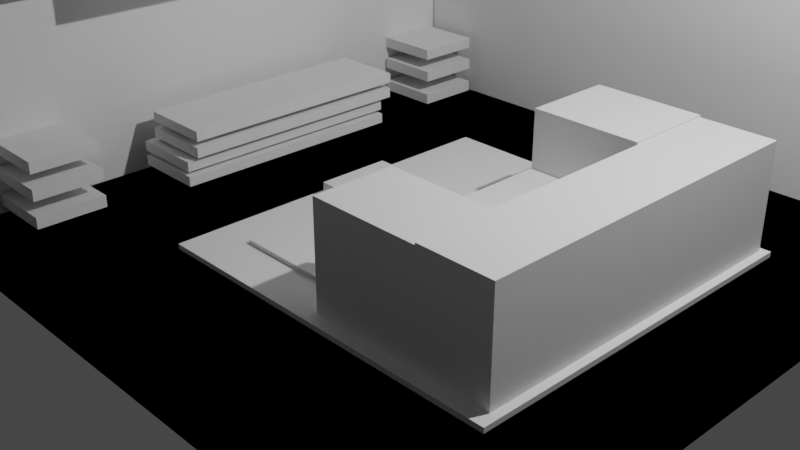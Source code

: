 # Source: diorama.blend  (saved by Blender 3.6.11; exported with 4.5.12 LTS)
import bpy
from mathutils import Matrix  # noqa: F401  (used for matrix-valued properties, if any)

bpy.ops.wm.read_factory_settings(use_empty=True)
scene = bpy.context.scene
scene.name = 'Scene'

# ---- collections
col_collection = bpy.data.collections.new('Collection'); scene.collection.children.link(col_collection)

# ---- world
world_world = bpy.data.worlds.new('World'); scene.world = world_world
world_world.use_nodes = True; world_world.node_tree.nodes.clear()
_N = world_world.node_tree.nodes; _L = world_world.node_tree.links
n0 = _N.new('ShaderNodeOutputWorld'); n0.name = 'World Output'; n0.location = (300, 300)
n1 = _N.new('ShaderNodeBackground'); n1.name = 'Background'; n1.location = (10, 300)
n1.inputs[0].default_value = (0.05088, 0.05088, 0.05088, 1.0)
_L.new(n1.outputs[0], n0.inputs[0])
n0.is_active_output = True
world_world.color = (0.05088, 0.05088, 0.05088)
world_world.use_sun_shadow = False
world_world.sun_shadow_jitter_overblur = 0.0

# ---- cameras
cam_camera = bpy.data.cameras.new('Camera')
cam_camera.clip_end = 100.0
cam_camera.ortho_scale = 7.314

# ---- lights
light_light = bpy.data.lights.new('Light', 'POINT')
light_light.transmission_factor = 0.0
light_light.energy = 1000.0
light_light.shadow_soft_size = 0.1
light_light.shadow_maximum_resolution = 0.006
light_light.use_absolute_resolution = True

# ---- meshes
me_plane = bpy.data.meshes.new('Plane')
me_plane.from_pydata([(-1.0, -1.0, 0.0), (1.0, -1.0, 0.0), (-1.0, 1.0, 0.0), (1.0, 1.0, 0.0), (-1.0, -1.0, -0.1074), (1.0, -1.0, -0.1074), (-1.0, 1.0, -0.1074), (1.0, 1.0, -0.1074)], [], [(0, 2, 3, 1), (4, 5, 7, 6), (1, 3, 7, 5), (2, 0, 4, 6), (3, 2, 6, 7), (0, 1, 5, 4)])
_uv = me_plane.uv_layers.new(name='UVMap')
_uv.uv.foreach_set('vector', [0.0, 0.0, 0.0, 1.0, 1.0, 1.0, 1.0, 0.0, 0.0, 0.0, 1.0, 0.0, 1.0, 1.0, 0.0, 1.0, 1.0, 0.0, 1.0, 1.0, 1.0, 1.0, 1.0, 0.0, 0.0, 1.0, 0.0, 0.0, 0.0, 0.0, 0.0, 1.0, 1.0, 1.0, 0.0, 1.0, 0.0, 1.0, 1.0, 1.0, 0.0, 0.0, 1.0, 0.0, 1.0, 0.0, 0.0, 0.0])
me_plane.update()
me_plane_001 = bpy.data.meshes.new('Plane.001')
me_plane_001.from_pydata([(-1.0, -1.0, 0.0), (1.0, -1.0, 0.0), (-1.0, 1.0, 0.0), (1.0, 1.0, 0.0), (-1.0, -1.0, -0.1074), (1.0, -1.0, -0.1074), (-1.0, 1.0, -0.1074), (1.0, 1.0, -0.1074)], [], [(0, 2, 3, 1), (4, 5, 7, 6), (1, 3, 7, 5), (2, 0, 4, 6), (3, 2, 6, 7), (0, 1, 5, 4)])
_uv = me_plane_001.uv_layers.new(name='UVMap')
_uv.uv.foreach_set('vector', [0.0, 0.0, 0.0, 1.0, 1.0, 1.0, 1.0, 0.0, 0.0, 0.0, 1.0, 0.0, 1.0, 1.0, 0.0, 1.0, 1.0, 0.0, 1.0, 1.0, 1.0, 1.0, 1.0, 0.0, 0.0, 1.0, 0.0, 0.0, 0.0, 0.0, 0.0, 1.0, 1.0, 1.0, 0.0, 1.0, 0.0, 1.0, 1.0, 1.0, 0.0, 0.0, 1.0, 0.0, 1.0, 0.0, 0.0, 0.0])
me_plane_001.update()
me_plane_002 = bpy.data.meshes.new('Plane.002')
me_plane_002.from_pydata([(-1.0, -1.0, 0.0), (1.0, -1.0, 0.0), (-1.0, 1.0, 0.0), (1.0, 1.0, 0.0), (-1.0, -1.0, -0.1074), (1.0, -1.0, -0.1074), (-1.0, 1.0, -0.1074), (1.0, 1.0, -0.1074)], [], [(0, 2, 3, 1), (4, 5, 7, 6), (1, 3, 7, 5), (2, 0, 4, 6), (3, 2, 6, 7), (0, 1, 5, 4)])
_uv = me_plane_002.uv_layers.new(name='UVMap')
_uv.uv.foreach_set('vector', [0.0, 0.0, 0.0, 1.0, 1.0, 1.0, 1.0, 0.0, 0.0, 0.0, 1.0, 0.0, 1.0, 1.0, 0.0, 1.0, 1.0, 0.0, 1.0, 1.0, 1.0, 1.0, 1.0, 0.0, 0.0, 1.0, 0.0, 0.0, 0.0, 0.0, 0.0, 1.0, 1.0, 1.0, 0.0, 1.0, 0.0, 1.0, 1.0, 1.0, 0.0, 0.0, 1.0, 0.0, 1.0, 0.0, 0.0, 0.0])
me_plane_002.update()
me_plane_003 = bpy.data.meshes.new('Plane.003')
me_plane_003.from_pydata([(-1.0, -1.0, 0.0), (1.0, -1.0, 0.0), (-1.0, 1.0, 0.0), (1.0, 1.0, 0.0), (-1.0, -1.0, -0.1074), (1.0, -1.0, -0.1074), (-1.0, 1.0, -0.1074), (1.0, 1.0, -0.1074)], [], [(0, 2, 3, 1), (4, 5, 7, 6), (1, 3, 7, 5), (2, 0, 4, 6), (3, 2, 6, 7), (0, 1, 5, 4)])
_uv = me_plane_003.uv_layers.new(name='UVMap')
_uv.uv.foreach_set('vector', [0.0, 0.0, 0.0, 1.0, 1.0, 1.0, 1.0, 0.0, 0.0, 0.0, 1.0, 0.0, 1.0, 1.0, 0.0, 1.0, 1.0, 0.0, 1.0, 1.0, 1.0, 1.0, 1.0, 0.0, 0.0, 1.0, 0.0, 0.0, 0.0, 0.0, 0.0, 1.0, 1.0, 1.0, 0.0, 1.0, 0.0, 1.0, 1.0, 1.0, 0.0, 0.0, 1.0, 0.0, 1.0, 0.0, 0.0, 0.0])
me_plane_003.update()
me_plane_004 = bpy.data.meshes.new('Plane.004')
me_plane_004.from_pydata([(-1.0, -1.0, 0.0), (1.0, -1.0, 0.0), (-1.0, 1.0, 0.0), (1.0, 1.0, 0.0), (-1.0, -1.0, 0.05591), (1.0, -1.0, 0.05591), (-1.0, 1.0, 0.05591), (1.0, 1.0, 0.05591)], [], [(0, 2, 3, 1), (4, 5, 7, 6), (3, 2, 6, 7), (0, 1, 5, 4), (1, 3, 7, 5), (2, 0, 4, 6)])
_uv = me_plane_004.uv_layers.new(name='UVMap')
_uv.uv.foreach_set('vector', [0.0, 0.0, 0.0, 1.0, 1.0, 1.0, 1.0, 0.0, 0.0, 0.0, 1.0, 0.0, 1.0, 1.0, 0.0, 1.0, 1.0, 1.0, 0.0, 1.0, 0.0, 1.0, 1.0, 1.0, 0.0, 0.0, 1.0, 0.0, 1.0, 0.0, 0.0, 0.0, 1.0, 0.0, 1.0, 1.0, 1.0, 1.0, 1.0, 0.0, 0.0, 1.0, 0.0, 0.0, 0.0, 0.0, 0.0, 1.0])
me_plane_004.update()
me_plane_005 = bpy.data.meshes.new('Plane.005')
me_plane_005.from_pydata([(-1.0, -1.0, 0.0), (1.0, -1.0, 0.0), (-1.0, 1.0, 0.0), (1.0, 1.0, 0.0), (-1.0, -1.0, 0.05591), (1.0, -1.0, 0.05591), (-1.0, 1.0, 0.05591), (1.0, 1.0, 0.05591)], [], [(0, 2, 3, 1), (4, 5, 7, 6), (3, 2, 6, 7), (0, 1, 5, 4), (1, 3, 7, 5), (2, 0, 4, 6)])
_uv = me_plane_005.uv_layers.new(name='UVMap')
_uv.uv.foreach_set('vector', [0.0, 0.0, 0.0, 1.0, 1.0, 1.0, 1.0, 0.0, 0.0, 0.0, 1.0, 0.0, 1.0, 1.0, 0.0, 1.0, 1.0, 1.0, 0.0, 1.0, 0.0, 1.0, 1.0, 1.0, 0.0, 0.0, 1.0, 0.0, 1.0, 0.0, 0.0, 0.0, 1.0, 0.0, 1.0, 1.0, 1.0, 1.0, 1.0, 0.0, 0.0, 1.0, 0.0, 0.0, 0.0, 0.0, 0.0, 1.0])
me_plane_005.update()
me_plane_007 = bpy.data.meshes.new('Plane.007')
me_plane_007.from_pydata([(-0.4087, -0.4087, 0.0), (0.4087, -0.4087, 0.0), (-0.4087, 0.4087, 0.0), (0.4087, 0.4087, 0.0), (-0.4087, 0.4087, 0.1109), (-0.4087, -0.4087, 0.1109), (0.4087, -0.4087, 0.1109), (0.4087, 0.4087, 0.1109), (-0.4087, -2.304, 0.0), (0.4087, -2.304, 0.0), (-0.4087, -2.304, 0.1109), (0.4087, -2.304, 0.1109)], [], [(0, 2, 3, 1), (5, 6, 7, 4), (2, 0, 5, 4), (3, 2, 4, 7), (1, 6, 11, 9), (1, 3, 7, 6), (8, 9, 11, 10), (6, 5, 10, 11), (0, 1, 9, 8), (5, 0, 8, 10)])
_uv = me_plane_007.uv_layers.new(name='UVMap')
_uv.uv.foreach_set('vector', [0.0, 0.0, 0.0, 1.0, 1.0, 1.0, 1.0, 0.0, 0.0, 0.0, 1.0, 0.0, 1.0, 1.0, 0.0, 1.0, 0.0, 1.0, 0.0, 0.0, 0.0, 0.0, 0.0, 1.0, 1.0, 1.0, 0.0, 1.0, 0.0, 1.0, 1.0, 1.0, 1.0, 0.0, 1.0, 0.0, 1.0, 0.0, 1.0, 0.0, 1.0, 0.0, 1.0, 1.0, 1.0, 1.0, 1.0, 0.0, 0.0, 0.0, 1.0, 0.0, 1.0, 0.0, 0.0, 0.0, 1.0, 0.0, 0.0, 0.0, 0.0, 0.0, 1.0, 0.0, 0.0, 0.0, 1.0, 0.0, 1.0, 0.0, 0.0, 0.0, 0.0, 0.0, 0.0, 0.0, 0.0, 0.0, 0.0, 0.0])
me_plane_007.update()
me_plane_008 = bpy.data.meshes.new('Plane.008')
me_plane_008.from_pydata([(-0.4087, -0.4087, 0.0), (0.4087, -0.4087, 0.0), (-0.4087, 0.4087, 0.0), (0.4087, 0.4087, 0.0), (-0.4087, 0.4087, 0.1109), (-0.4087, -0.4087, 0.1109), (0.4087, -0.4087, 0.1109), (0.4087, 0.4087, 0.1109), (-0.4087, -2.304, 0.0), (0.4087, -2.304, 0.0), (-0.4087, -2.304, 0.1109), (0.4087, -2.304, 0.1109)], [], [(0, 2, 3, 1), (5, 6, 7, 4), (2, 0, 5, 4), (3, 2, 4, 7), (1, 6, 11, 9), (1, 3, 7, 6), (8, 9, 11, 10), (6, 5, 10, 11), (0, 1, 9, 8), (5, 0, 8, 10)])
_uv = me_plane_008.uv_layers.new(name='UVMap')
_uv.uv.foreach_set('vector', [0.0, 0.0, 0.0, 1.0, 1.0, 1.0, 1.0, 0.0, 0.0, 0.0, 1.0, 0.0, 1.0, 1.0, 0.0, 1.0, 0.0, 1.0, 0.0, 0.0, 0.0, 0.0, 0.0, 1.0, 1.0, 1.0, 0.0, 1.0, 0.0, 1.0, 1.0, 1.0, 1.0, 0.0, 1.0, 0.0, 1.0, 0.0, 1.0, 0.0, 1.0, 0.0, 1.0, 1.0, 1.0, 1.0, 1.0, 0.0, 0.0, 0.0, 1.0, 0.0, 1.0, 0.0, 0.0, 0.0, 1.0, 0.0, 0.0, 0.0, 0.0, 0.0, 1.0, 0.0, 0.0, 0.0, 1.0, 0.0, 1.0, 0.0, 0.0, 0.0, 0.0, 0.0, 0.0, 0.0, 0.0, 0.0, 0.0, 0.0])
me_plane_008.update()
me_plane_009 = bpy.data.meshes.new('Plane.009')
me_plane_009.from_pydata([(-0.4087, -0.4087, 0.0), (0.4087, -0.4087, 0.0), (-0.4087, 0.4087, 0.0), (0.4087, 0.4087, 0.0), (-0.4087, 0.4087, 0.1109), (-0.4087, -0.4087, 0.1109), (0.4087, -0.4087, 0.1109), (0.4087, 0.4087, 0.1109), (-0.4087, -2.304, 0.0), (0.4087, -2.304, 0.0), (-0.4087, -2.304, 0.1109), (0.4087, -2.304, 0.1109)], [], [(0, 2, 3, 1), (5, 6, 7, 4), (2, 0, 5, 4), (3, 2, 4, 7), (1, 6, 11, 9), (1, 3, 7, 6), (8, 9, 11, 10), (6, 5, 10, 11), (0, 1, 9, 8), (5, 0, 8, 10)])
_uv = me_plane_009.uv_layers.new(name='UVMap')
_uv.uv.foreach_set('vector', [0.0, 0.0, 0.0, 1.0, 1.0, 1.0, 1.0, 0.0, 0.0, 0.0, 1.0, 0.0, 1.0, 1.0, 0.0, 1.0, 0.0, 1.0, 0.0, 0.0, 0.0, 0.0, 0.0, 1.0, 1.0, 1.0, 0.0, 1.0, 0.0, 1.0, 1.0, 1.0, 1.0, 0.0, 1.0, 0.0, 1.0, 0.0, 1.0, 0.0, 1.0, 0.0, 1.0, 1.0, 1.0, 1.0, 1.0, 0.0, 0.0, 0.0, 1.0, 0.0, 1.0, 0.0, 0.0, 0.0, 1.0, 0.0, 0.0, 0.0, 0.0, 0.0, 1.0, 0.0, 0.0, 0.0, 1.0, 0.0, 1.0, 0.0, 0.0, 0.0, 0.0, 0.0, 0.0, 0.0, 0.0, 0.0, 0.0, 0.0])
me_plane_009.update()
me_plane_010 = bpy.data.meshes.new('Plane.010')
me_plane_010.from_pydata([(-0.4087, -0.4087, 0.0), (0.4087, -0.4087, 0.0), (-0.4087, 0.4087, 0.0), (0.4087, 0.4087, 0.0), (-0.4087, 0.4087, 0.1109), (-0.4087, -0.4087, 0.1109), (0.4087, -0.4087, 0.1109), (0.4087, 0.4087, 0.1109), (-0.4087, -2.304, 0.0), (0.4087, -2.304, 0.0), (-0.4087, -2.304, 0.1109), (0.4087, -2.304, 0.1109)], [], [(0, 2, 3, 1), (5, 6, 7, 4), (2, 0, 5, 4), (3, 2, 4, 7), (1, 6, 11, 9), (1, 3, 7, 6), (8, 9, 11, 10), (6, 5, 10, 11), (0, 1, 9, 8), (5, 0, 8, 10)])
_uv = me_plane_010.uv_layers.new(name='UVMap')
_uv.uv.foreach_set('vector', [0.0, 0.0, 0.0, 1.0, 1.0, 1.0, 1.0, 0.0, 0.0, 0.0, 1.0, 0.0, 1.0, 1.0, 0.0, 1.0, 0.0, 1.0, 0.0, 0.0, 0.0, 0.0, 0.0, 1.0, 1.0, 1.0, 0.0, 1.0, 0.0, 1.0, 1.0, 1.0, 1.0, 0.0, 1.0, 0.0, 1.0, 0.0, 1.0, 0.0, 1.0, 0.0, 1.0, 1.0, 1.0, 1.0, 1.0, 0.0, 0.0, 0.0, 1.0, 0.0, 1.0, 0.0, 0.0, 0.0, 1.0, 0.0, 0.0, 0.0, 0.0, 0.0, 1.0, 0.0, 0.0, 0.0, 1.0, 0.0, 1.0, 0.0, 0.0, 0.0, 0.0, 0.0, 0.0, 0.0, 0.0, 0.0, 0.0, 0.0])
me_plane_010.update()
me_plane_011 = bpy.data.meshes.new('Plane.011')
me_plane_011.from_pydata([(-1.0, -1.0, 0.0), (1.0, -1.0, 0.0), (-1.0, 1.0, 0.0), (1.0, 1.0, 0.0), (-1.0, 1.0, 0.5017), (-1.0, -1.0, 0.5017), (1.0, -1.0, 0.5017), (1.0, 1.0, 0.5017), (-1.0, 1.0, 0.5042), (-1.0, -1.0, 0.5042), (1.0, -1.0, 0.5042), (1.0, 1.0, 0.5042), (-1.0, 1.0, 0.3597), (-1.0, -1.0, 0.3597), (1.0, -1.0, 0.3597), (1.0, 1.0, 0.3597)], [], [(0, 2, 3, 1), (7, 4, 8, 11), (1, 3, 7, 6), (2, 0, 5, 4), (3, 2, 4, 7), (0, 1, 6, 5), (10, 11, 15, 14), (5, 6, 10, 9), (6, 7, 11, 10), (4, 5, 9, 8), (13, 14, 15, 12), (8, 9, 13, 12), (11, 8, 12, 15), (9, 10, 14, 13)])
_uv = me_plane_011.uv_layers.new(name='UVMap')
_uv.uv.foreach_set('vector', [0.0, 0.0, 0.0, 1.0, 1.0, 1.0, 1.0, 0.0, 1.0, 1.0, 0.0, 1.0, 0.0, 1.0, 1.0, 1.0, 1.0, 0.0, 1.0, 1.0, 1.0, 1.0, 1.0, 0.0, 0.0, 1.0, 0.0, 0.0, 0.0, 0.0, 0.0, 1.0, 1.0, 1.0, 0.0, 1.0, 0.0, 1.0, 1.0, 1.0, 0.0, 0.0, 1.0, 0.0, 1.0, 0.0, 0.0, 0.0, 1.0, 0.0, 1.0, 1.0, 1.0, 1.0, 1.0, 0.0, 0.0, 0.0, 1.0, 0.0, 1.0, 0.0, 0.0, 0.0, 1.0, 0.0, 1.0, 1.0, 1.0, 1.0, 1.0, 0.0, 0.0, 1.0, 0.0, 0.0, 0.0, 0.0, 0.0, 1.0, 0.0, 0.0, 1.0, 0.0, 1.0, 1.0, 0.0, 1.0, 0.0, 1.0, 0.0, 0.0, 0.0, 0.0, 0.0, 1.0, 1.0, 1.0, 0.0, 1.0, 0.0, 1.0, 1.0, 1.0, 0.0, 0.0, 1.0, 0.0, 1.0, 0.0, 0.0, 0.0])
me_plane_011.update()
me_cube_003 = bpy.data.meshes.new('Cube.003')
me_cube_003.from_pydata([(-1.0, -1.0, -1.0), (-1.0, -1.0, 1.0), (-1.0, 1.0, -1.0), (-1.0, 1.0, 1.0), (1.0, -1.0, -1.0), (1.0, -1.0, 1.0), (1.0, 1.0, -1.0), (1.0, 1.0, 1.0), (-1.0, -1.0, 9.267), (-1.0, 1.0, 9.267), (1.0, 1.0, 9.267), (1.0, -1.0, 9.267)], [], [(0, 1, 3, 2), (2, 3, 7, 6), (6, 7, 5, 4), (4, 5, 1, 0), (2, 6, 4, 0), (1, 5, 11, 8), (10, 9, 8, 11), (7, 3, 9, 10), (5, 7, 10, 11), (3, 1, 8, 9)])
_uv = me_cube_003.uv_layers.new(name='UVMap')
_uv.uv.foreach_set('vector', [0.375, 0.0, 0.625, 0.0, 0.625, 0.25, 0.375, 0.25, 0.375, 0.25, 0.625, 0.25, 0.625, 0.5, 0.375, 0.5, 0.375, 0.5, 0.625, 0.5, 0.625, 0.75, 0.375, 0.75, 0.375, 0.75, 0.625, 0.75, 0.625, 1.0, 0.375, 1.0, 0.125, 0.5, 0.375, 0.5, 0.375, 0.75, 0.125, 0.75, 0.625, 1.0, 0.625, 0.75, 0.625, 0.75, 0.625, 1.0, 0.625, 0.5, 0.875, 0.5, 0.875, 0.75, 0.625, 0.75, 0.625, 0.5, 0.625, 0.25, 0.625, 0.25, 0.625, 0.5, 0.625, 0.75, 0.625, 0.5, 0.625, 0.5, 0.625, 0.75, 0.625, 0.25, 0.625, 0.0, 0.625, 0.0, 0.625, 0.25])
me_cube_003.update()
me_cube_004 = bpy.data.meshes.new('Cube.004')
me_cube_004.from_pydata([(-1.0, -1.0, -1.0), (-1.0, -1.0, 1.0), (-1.0, 1.0, -1.0), (-1.0, 1.0, 1.0), (1.0, -1.0, -1.0), (1.0, -1.0, 1.0), (1.0, 1.0, -1.0), (1.0, 1.0, 1.0), (-1.0, -1.0, 9.267), (-1.0, 1.0, 9.267), (1.0, 1.0, 9.267), (1.0, -1.0, 9.267)], [], [(0, 1, 3, 2), (2, 3, 7, 6), (6, 7, 5, 4), (4, 5, 1, 0), (2, 6, 4, 0), (1, 5, 11, 8), (10, 9, 8, 11), (7, 3, 9, 10), (5, 7, 10, 11), (3, 1, 8, 9)])
_uv = me_cube_004.uv_layers.new(name='UVMap')
_uv.uv.foreach_set('vector', [0.375, 0.0, 0.625, 0.0, 0.625, 0.25, 0.375, 0.25, 0.375, 0.25, 0.625, 0.25, 0.625, 0.5, 0.375, 0.5, 0.375, 0.5, 0.625, 0.5, 0.625, 0.75, 0.375, 0.75, 0.375, 0.75, 0.625, 0.75, 0.625, 1.0, 0.375, 1.0, 0.125, 0.5, 0.375, 0.5, 0.375, 0.75, 0.125, 0.75, 0.625, 1.0, 0.625, 0.75, 0.625, 0.75, 0.625, 1.0, 0.625, 0.5, 0.875, 0.5, 0.875, 0.75, 0.625, 0.75, 0.625, 0.5, 0.625, 0.25, 0.625, 0.25, 0.625, 0.5, 0.625, 0.75, 0.625, 0.5, 0.625, 0.5, 0.625, 0.75, 0.625, 0.25, 0.625, 0.0, 0.625, 0.0, 0.625, 0.25])
me_cube_004.update()
me_plane_012 = bpy.data.meshes.new('Plane.012')
me_plane_012.from_pydata([(-1.0, -1.0, 0.0), (1.0, -1.0, 0.0), (-1.0, 1.0, 0.0), (1.0, 1.0, 0.0), (-1.0, 1.0, 0.3329), (-1.0, -1.0, 0.3329), (1.0, -1.0, 0.3329), (1.0, 1.0, 0.3329)], [], [(0, 2, 3, 1), (5, 6, 7, 4), (3, 2, 4, 7), (0, 1, 6, 5), (1, 3, 7, 6), (2, 0, 5, 4)])
_uv = me_plane_012.uv_layers.new(name='UVMap')
_uv.uv.foreach_set('vector', [0.0, 0.0, 0.0, 1.0, 1.0, 1.0, 1.0, 0.0, 0.0, 0.0, 1.0, 0.0, 1.0, 1.0, 0.0, 1.0, 1.0, 1.0, 0.0, 1.0, 0.0, 1.0, 1.0, 1.0, 0.0, 0.0, 1.0, 0.0, 1.0, 0.0, 0.0, 0.0, 1.0, 0.0, 1.0, 1.0, 1.0, 1.0, 1.0, 0.0, 0.0, 1.0, 0.0, 0.0, 0.0, 0.0, 0.0, 1.0])
me_plane_012.update()
me_plane_013 = bpy.data.meshes.new('Plane.013')
me_plane_013.from_pydata([(-1.0, -1.0, 0.0), (1.0, -1.0, 0.0), (-1.0, 1.0, 0.0), (1.0, 1.0, 0.0), (-1.0, 1.0, 0.3329), (-1.0, -1.0, 0.3329), (1.0, -1.0, 0.3329), (1.0, 1.0, 0.3329)], [], [(0, 2, 3, 1), (5, 6, 7, 4), (3, 2, 4, 7), (0, 1, 6, 5), (1, 3, 7, 6), (2, 0, 5, 4)])
_uv = me_plane_013.uv_layers.new(name='UVMap')
_uv.uv.foreach_set('vector', [0.0, 0.0, 0.0, 1.0, 1.0, 1.0, 1.0, 0.0, 0.0, 0.0, 1.0, 0.0, 1.0, 1.0, 0.0, 1.0, 1.0, 1.0, 0.0, 1.0, 0.0, 1.0, 1.0, 1.0, 0.0, 0.0, 1.0, 0.0, 1.0, 0.0, 0.0, 0.0, 1.0, 0.0, 1.0, 1.0, 1.0, 1.0, 1.0, 0.0, 0.0, 1.0, 0.0, 0.0, 0.0, 0.0, 0.0, 1.0])
me_plane_013.update()
me_plane_014 = bpy.data.meshes.new('Plane.014')
me_plane_014.from_pydata([(-1.0, -1.0, 0.0), (1.0, -1.0, 0.0), (-1.0, 1.0, 0.0), (1.0, 1.0, 0.0), (-1.0, 1.0, 0.3329), (-1.0, -1.0, 0.3329), (1.0, -1.0, 0.3329), (1.0, 1.0, 0.3329)], [], [(0, 2, 3, 1), (5, 6, 7, 4), (3, 2, 4, 7), (0, 1, 6, 5), (1, 3, 7, 6), (2, 0, 5, 4)])
_uv = me_plane_014.uv_layers.new(name='UVMap')
_uv.uv.foreach_set('vector', [0.0, 0.0, 0.0, 1.0, 1.0, 1.0, 1.0, 0.0, 0.0, 0.0, 1.0, 0.0, 1.0, 1.0, 0.0, 1.0, 1.0, 1.0, 0.0, 1.0, 0.0, 1.0, 1.0, 1.0, 0.0, 0.0, 1.0, 0.0, 1.0, 0.0, 0.0, 0.0, 1.0, 0.0, 1.0, 1.0, 1.0, 1.0, 1.0, 0.0, 0.0, 1.0, 0.0, 0.0, 0.0, 0.0, 0.0, 1.0])
me_plane_014.update()
me_plane_015 = bpy.data.meshes.new('Plane.015')
me_plane_015.from_pydata([(-1.0, -1.0, 0.0), (1.0, -1.0, 0.0), (-1.0, 1.0, 0.0), (1.0, 1.0, 0.0), (-1.0, 1.0, 0.3329), (-1.0, -1.0, 0.3329), (1.0, -1.0, 0.3329), (1.0, 1.0, 0.3329)], [], [(0, 2, 3, 1), (5, 6, 7, 4), (3, 2, 4, 7), (0, 1, 6, 5), (1, 3, 7, 6), (2, 0, 5, 4)])
_uv = me_plane_015.uv_layers.new(name='UVMap')
_uv.uv.foreach_set('vector', [0.0, 0.0, 0.0, 1.0, 1.0, 1.0, 1.0, 0.0, 0.0, 0.0, 1.0, 0.0, 1.0, 1.0, 0.0, 1.0, 1.0, 1.0, 0.0, 1.0, 0.0, 1.0, 1.0, 1.0, 0.0, 0.0, 1.0, 0.0, 1.0, 0.0, 0.0, 0.0, 1.0, 0.0, 1.0, 1.0, 1.0, 1.0, 1.0, 0.0, 0.0, 1.0, 0.0, 0.0, 0.0, 0.0, 0.0, 1.0])
me_plane_015.update()
me_plane_016 = bpy.data.meshes.new('Plane.016')
me_plane_016.from_pydata([(-1.0, -1.0, 0.0), (1.0, -1.0, 0.0), (-1.0, 1.0, 0.0), (1.0, 1.0, 0.0), (-1.0, 1.0, 0.3329), (-1.0, -1.0, 0.3329), (1.0, -1.0, 0.3329), (1.0, 1.0, 0.3329)], [], [(0, 2, 3, 1), (5, 6, 7, 4), (3, 2, 4, 7), (0, 1, 6, 5), (1, 3, 7, 6), (2, 0, 5, 4)])
_uv = me_plane_016.uv_layers.new(name='UVMap')
_uv.uv.foreach_set('vector', [0.0, 0.0, 0.0, 1.0, 1.0, 1.0, 1.0, 0.0, 0.0, 0.0, 1.0, 0.0, 1.0, 1.0, 0.0, 1.0, 1.0, 1.0, 0.0, 1.0, 0.0, 1.0, 1.0, 1.0, 0.0, 0.0, 1.0, 0.0, 1.0, 0.0, 0.0, 0.0, 1.0, 0.0, 1.0, 1.0, 1.0, 1.0, 1.0, 0.0, 0.0, 1.0, 0.0, 0.0, 0.0, 0.0, 0.0, 1.0])
me_plane_016.update()
me_plane_017 = bpy.data.meshes.new('Plane.017')
me_plane_017.from_pydata([(-1.0, -1.0, 0.0), (1.0, -1.0, 0.0), (-1.0, 1.0, 0.0), (1.0, 1.0, 0.0), (-1.0, 1.0, 0.3329), (-1.0, -1.0, 0.3329), (1.0, -1.0, 0.3329), (1.0, 1.0, 0.3329)], [], [(0, 2, 3, 1), (5, 6, 7, 4), (3, 2, 4, 7), (0, 1, 6, 5), (1, 3, 7, 6), (2, 0, 5, 4)])
_uv = me_plane_017.uv_layers.new(name='UVMap')
_uv.uv.foreach_set('vector', [0.0, 0.0, 0.0, 1.0, 1.0, 1.0, 1.0, 0.0, 0.0, 0.0, 1.0, 0.0, 1.0, 1.0, 0.0, 1.0, 1.0, 1.0, 0.0, 1.0, 0.0, 1.0, 1.0, 1.0, 0.0, 0.0, 1.0, 0.0, 1.0, 0.0, 0.0, 0.0, 1.0, 0.0, 1.0, 1.0, 1.0, 1.0, 1.0, 0.0, 0.0, 1.0, 0.0, 0.0, 0.0, 0.0, 0.0, 1.0])
me_plane_017.update()
me_plane_018 = bpy.data.meshes.new('Plane.018')
me_plane_018.from_pydata([(-1.0, -1.0, 0.0), (1.0, -1.0, 0.0), (-1.0, 1.0, 0.0), (1.0, 1.0, 0.0), (-1.0, 1.0, 0.5334), (-1.0, -1.0, 0.5334), (1.0, -1.0, 0.5334), (1.0, 1.0, 0.5334), (-1.0, -2.764, 0.0), (1.0, -2.764, 0.0), (-1.0, -2.764, 0.5334), (1.0, -2.764, 0.5334), (0.1961, -1.0, 0.0), (0.1961, 1.0, 0.0), (0.1961, -1.0, 0.5334), (0.1961, 1.0, 0.5334), (0.1961, -2.764, 0.0), (0.1961, -2.764, 0.5334), (0.1961, -1.0, 1.141), (1.0, -1.0, 1.141), (1.0, 1.0, 1.141), (0.1961, -2.764, 1.141), (1.0, -2.764, 1.141), (0.1961, 1.0, 1.141), (1.0, -1.882, 0.5334), (1.0, -1.882, 0.0), (-1.0, -1.882, 0.5334), (-1.0, -1.882, 0.0), (0.1961, -1.882, 0.0), (0.1961, -1.882, 0.5334), (1.0, -1.882, 1.141), (0.1961, -1.882, 1.141), (0.9715, -1.597, 0.4629), (0.9715, -1.597, -0.07051), (-1.029, -1.597, 0.4629), (-1.029, -1.597, -0.07051), (0.1676, -1.597, -0.07051), (0.1676, -1.597, 0.4629), (0.9715, -1.597, 1.071), (0.1676, -1.597, 1.071), (-1.0, -1.882, 1.118), (-1.0, -2.764, 1.118), (0.1961, -2.764, 1.118), (0.1961, -1.882, 1.118), (-1.0, 0.0, 0.0), (1.0, 0.0, 0.0), (-1.0, 0.0, 0.5334), (1.0, 0.0, 0.5334), (0.1961, 0.0, 0.5334), (0.1961, 0.0, 0.0), (1.0, 0.0, 1.141), (0.1961, 0.0, 1.141), (0.1961, 1.0, 1.163), (-1.0, 1.0, 1.163), (0.1961, 0.0, 1.163), (-1.0, 0.0, 1.163)], [], [(49, 13, 3, 45), (24, 6, 19, 30), (45, 3, 7, 47), (44, 0, 5, 46), (13, 2, 4, 15), (25, 24, 11, 9), (16, 9, 11, 17), (26, 10, 41, 40), (28, 25, 9, 16), (26, 27, 8, 10), (27, 28, 16, 8), (29, 17, 21, 31), (8, 16, 17, 10), (3, 13, 15, 7), (4, 46, 55, 53), (44, 2, 13, 49), (51, 50, 20, 23), (30, 31, 21, 22), (7, 15, 23, 20), (48, 14, 18, 51), (47, 7, 20, 50), (17, 11, 22, 21), (19, 18, 31, 30), (14, 29, 31, 18), (0, 12, 28, 27), (5, 0, 27, 26), (12, 1, 25, 28), (14, 5, 26, 29), (1, 6, 24, 25), (11, 24, 30, 22), (25, 24, 32, 33), (28, 25, 33, 36), (27, 28, 36, 35), (30, 31, 39, 38), (30, 24, 32, 38), (29, 26, 34, 37), (26, 27, 35, 34), (31, 29, 37, 39), (43, 40, 41, 42), (17, 29, 43, 42), (10, 17, 42, 41), (29, 26, 40, 43), (6, 47, 50, 19), (15, 48, 51, 23), (18, 19, 50, 51), (0, 44, 49, 12), (5, 14, 48, 46), (2, 44, 46, 4), (1, 45, 47, 6), (12, 49, 45, 1), (55, 54, 52, 53), (15, 4, 53, 52), (48, 15, 52, 54), (46, 48, 54, 55)])
_uv = me_plane_018.uv_layers.new(name='UVMap')
_uv.uv.foreach_set('vector', [0.598, 0.5, 0.598, 1.0, 1.0, 1.0, 1.0, 0.5, 1.0, 0.0, 1.0, 0.0, 1.0, 0.0, 1.0, 0.0, 1.0, 0.5, 1.0, 1.0, 1.0, 1.0, 1.0, 0.5, 0.0, 0.5, 0.0, 0.0, 0.0, 0.0, 0.0, 0.5, 0.598, 1.0, 0.0, 1.0, 0.0, 1.0, 0.598, 1.0, 1.0, 0.0, 1.0, 0.0, 1.0, 0.0, 1.0, 0.0, 0.598, 0.0, 1.0, 0.0, 1.0, 0.0, 0.598, 0.0, 0.0, 0.0, 0.0, 0.0, 0.0, 0.0, 0.0, 0.0, 0.598, 0.0, 1.0, 0.0, 1.0, 0.0, 0.598, 0.0, 0.0, 0.0, 0.0, 0.0, 0.0, 0.0, 0.0, 0.0, 0.0, 0.0, 0.598, 0.0, 0.598, 0.0, 0.0, 0.0, 0.598, 0.0, 0.598, 0.0, 0.598, 0.0, 0.598, 0.0, 0.0, 0.0, 0.598, 0.0, 0.598, 0.0, 0.0, 0.0, 1.0, 1.0, 0.598, 1.0, 0.598, 1.0, 1.0, 1.0, 0.0, 1.0, 0.0, 0.5, 0.0, 0.5, 0.0, 1.0, 0.0, 0.5, 0.0, 1.0, 0.598, 1.0, 0.598, 0.5, 0.598, 0.5, 1.0, 0.5, 1.0, 1.0, 0.598, 1.0, 1.0, 0.0, 0.598, 0.0, 0.598, 0.0, 1.0, 0.0, 1.0, 1.0, 0.598, 1.0, 0.598, 1.0, 1.0, 1.0, 0.598, 0.5, 0.598, 0.0, 0.598, 0.0, 0.598, 0.5, 1.0, 0.5, 1.0, 1.0, 1.0, 1.0, 1.0, 0.5, 0.598, 0.0, 1.0, 0.0, 1.0, 0.0, 0.598, 0.0, 1.0, 0.0, 0.598, 0.0, 0.598, 0.0, 1.0, 0.0, 0.598, 0.0, 0.598, 0.0, 0.598, 0.0, 0.598, 0.0, 0.0, 0.0, 0.598, 0.0, 0.598, 0.0, 0.0, 0.0, 0.0, 0.0, 0.0, 0.0, 0.0, 0.0, 0.0, 0.0, 0.598, 0.0, 1.0, 0.0, 1.0, 0.0, 0.598, 0.0, 0.598, 0.0, 0.0, 0.0, 0.0, 0.0, 0.598, 0.0, 1.0, 0.0, 1.0, 0.0, 1.0, 0.0, 1.0, 0.0, 1.0, 0.0, 1.0, 0.0, 1.0, 0.0, 1.0, 0.0, 1.0, 0.0, 1.0, 0.0, 1.0, 0.0, 1.0, 0.0, 0.598, 0.0, 1.0, 0.0, 1.0, 0.0, 0.598, 0.0, 0.0, 0.0, 0.598, 0.0, 0.598, 0.0, 0.0, 0.0, 1.0, 0.0, 0.598, 0.0, 0.598, 0.0, 1.0, 0.0, 1.0, 0.0, 1.0, 0.0, 1.0, 0.0, 1.0, 0.0, 0.598, 0.0, 0.0, 0.0, 0.0, 0.0, 0.598, 0.0, 0.0, 0.0, 0.0, 0.0, 0.0, 0.0, 0.0, 0.0, 0.598, 0.0, 0.598, 0.0, 0.598, 0.0, 0.598, 0.0, 0.598, 0.0, 0.0, 0.0, 0.0, 0.0, 0.598, 0.0, 0.598, 0.0, 0.598, 0.0, 0.598, 0.0, 0.598, 0.0, 0.0, 0.0, 0.598, 0.0, 0.598, 0.0, 0.0, 0.0, 0.598, 0.0, 0.0, 0.0, 0.0, 0.0, 0.598, 0.0, 1.0, 0.0, 1.0, 0.5, 1.0, 0.5, 1.0, 0.0, 0.598, 1.0, 0.598, 0.5, 0.598, 0.5, 0.598, 1.0, 0.598, 0.0, 1.0, 0.0, 1.0, 0.5, 0.598, 0.5, 0.0, 0.0, 0.0, 0.5, 0.598, 0.5, 0.598, 0.0, 0.0, 0.0, 0.598, 0.0, 0.598, 0.5, 0.0, 0.5, 0.0, 1.0, 0.0, 0.5, 0.0, 0.5, 0.0, 1.0, 1.0, 0.0, 1.0, 0.5, 1.0, 0.5, 1.0, 0.0, 0.598, 0.0, 0.598, 0.5, 1.0, 0.5, 1.0, 0.0, 0.0, 0.5, 0.598, 0.5, 0.598, 1.0, 0.0, 1.0, 0.598, 1.0, 0.0, 1.0, 0.0, 1.0, 0.598, 1.0, 0.598, 0.5, 0.598, 1.0, 0.598, 1.0, 0.598, 0.5, 0.0, 0.5, 0.598, 0.5, 0.598, 0.5, 0.0, 0.5])
me_plane_018.update()
me_cube_006 = bpy.data.meshes.new('Cube.006')
me_cube_006.from_pydata([(-1.0, -1.0, -1.0), (-1.0, -1.0, 1.0), (-1.0, 1.0, -1.0), (-1.0, 1.0, 1.0), (1.0, -1.0, -1.0), (1.0, -1.0, 1.0), (1.0, 1.0, -1.0), (1.0, 1.0, 1.0), (-1.0, 1.0, -1.0), (-1.0, -1.0, -1.0), (-1.0, -1.0, 1.0), (-1.0, 1.0, 1.0), (1.0, 1.0, -1.0), (1.0, 1.0, 1.0), (1.0, -1.0, -1.0), (1.0, -1.0, 1.0), (-1.0, -1.0, 15.06), (-1.0, 1.0, 15.06), (1.0, 1.0, 15.06), (1.0, -1.0, 15.06), (-1.0, -1.0, 25.94), (-1.0, 1.0, 25.94), (1.0, 1.0, 25.94), (1.0, -1.0, 25.94)], [], [(0, 2, 3, 1), (2, 6, 7, 3), (6, 4, 5, 7), (4, 0, 1, 5), (2, 0, 4, 6), (7, 5, 1, 3), (9, 10, 11, 8), (8, 11, 13, 12), (12, 13, 15, 14), (14, 15, 10, 9), (8, 12, 14, 9), (13, 11, 17, 18), (19, 18, 22, 23), (15, 13, 18, 19), (11, 10, 16, 17), (10, 15, 19, 16), (22, 21, 20, 23), (17, 16, 20, 21), (16, 19, 23, 20), (18, 17, 21, 22)])
_uv = me_cube_006.uv_layers.new(name='UVMap')
_uv.uv.foreach_set('vector', [0.375, 0.0, 0.375, 0.25, 0.625, 0.25, 0.625, 0.0, 0.375, 0.25, 0.375, 0.5, 0.625, 0.5, 0.625, 0.25, 0.375, 0.5, 0.375, 0.75, 0.625, 0.75, 0.625, 0.5, 0.375, 0.75, 0.375, 1.0, 0.625, 1.0, 0.625, 0.75, 0.125, 0.5, 0.125, 0.75, 0.375, 0.75, 0.375, 0.5, 0.625, 0.5, 0.625, 0.75, 0.875, 0.75, 0.875, 0.5, 0.375, 0.0, 0.625, 0.0, 0.625, 0.25, 0.375, 0.25, 0.375, 0.25, 0.625, 0.25, 0.625, 0.5, 0.375, 0.5, 0.375, 0.5, 0.625, 0.5, 0.625, 0.75, 0.375, 0.75, 0.375, 0.75, 0.625, 0.75, 0.625, 1.0, 0.375, 1.0, 0.125, 0.5, 0.375, 0.5, 0.375, 0.75, 0.125, 0.75, 0.625, 0.5, 0.625, 0.25, 0.625, 0.25, 0.625, 0.5, 0.625, 0.75, 0.625, 0.5, 0.625, 0.5, 0.625, 0.75, 0.625, 0.75, 0.625, 0.5, 0.625, 0.5, 0.625, 0.75, 0.625, 0.25, 0.625, 0.0, 0.625, 0.0, 0.625, 0.25, 0.625, 1.0, 0.625, 0.75, 0.625, 0.75, 0.625, 1.0, 0.625, 0.5, 0.875, 0.5, 0.875, 0.75, 0.625, 0.75, 0.625, 0.25, 0.625, 0.0, 0.625, 0.0, 0.625, 0.25, 0.625, 1.0, 0.625, 0.75, 0.625, 0.75, 0.625, 1.0, 0.625, 0.5, 0.625, 0.25, 0.625, 0.25, 0.625, 0.5])
me_cube_006.update()
me_cube_008 = bpy.data.meshes.new('Cube.008')
me_cube_008.from_pydata([(-1.0, -1.0, -1.0), (-1.0, -1.0, 1.0), (-1.0, 1.0, -1.0), (-1.0, 1.0, 1.0), (1.0, -1.0, -1.0), (1.0, -1.0, 1.0), (1.0, 1.0, -1.0), (1.0, 1.0, 1.0), (-1.0, 1.0, -1.0), (-1.0, -1.0, -1.0), (-1.0, -1.0, 1.0), (-1.0, 1.0, 1.0), (1.0, 1.0, -1.0), (1.0, 1.0, 1.0), (1.0, -1.0, -1.0), (1.0, -1.0, 1.0), (-1.0, -1.0, 15.06), (-1.0, 1.0, 15.06), (1.0, 1.0, 15.06), (1.0, -1.0, 15.06), (-1.0, -1.0, 25.94), (-1.0, 1.0, 25.94), (1.0, 1.0, 25.94), (1.0, -1.0, 25.94)], [], [(0, 2, 3, 1), (2, 6, 7, 3), (6, 4, 5, 7), (4, 0, 1, 5), (2, 0, 4, 6), (7, 5, 1, 3), (9, 10, 11, 8), (8, 11, 13, 12), (12, 13, 15, 14), (14, 15, 10, 9), (8, 12, 14, 9), (13, 11, 17, 18), (19, 18, 22, 23), (15, 13, 18, 19), (11, 10, 16, 17), (10, 15, 19, 16), (22, 21, 20, 23), (17, 16, 20, 21), (16, 19, 23, 20), (18, 17, 21, 22)])
_uv = me_cube_008.uv_layers.new(name='UVMap')
_uv.uv.foreach_set('vector', [0.375, 0.0, 0.375, 0.25, 0.625, 0.25, 0.625, 0.0, 0.375, 0.25, 0.375, 0.5, 0.625, 0.5, 0.625, 0.25, 0.375, 0.5, 0.375, 0.75, 0.625, 0.75, 0.625, 0.5, 0.375, 0.75, 0.375, 1.0, 0.625, 1.0, 0.625, 0.75, 0.125, 0.5, 0.125, 0.75, 0.375, 0.75, 0.375, 0.5, 0.625, 0.5, 0.625, 0.75, 0.875, 0.75, 0.875, 0.5, 0.375, 0.0, 0.625, 0.0, 0.625, 0.25, 0.375, 0.25, 0.375, 0.25, 0.625, 0.25, 0.625, 0.5, 0.375, 0.5, 0.375, 0.5, 0.625, 0.5, 0.625, 0.75, 0.375, 0.75, 0.375, 0.75, 0.625, 0.75, 0.625, 1.0, 0.375, 1.0, 0.125, 0.5, 0.375, 0.5, 0.375, 0.75, 0.125, 0.75, 0.625, 0.5, 0.625, 0.25, 0.625, 0.25, 0.625, 0.5, 0.625, 0.75, 0.625, 0.5, 0.625, 0.5, 0.625, 0.75, 0.625, 0.75, 0.625, 0.5, 0.625, 0.5, 0.625, 0.75, 0.625, 0.25, 0.625, 0.0, 0.625, 0.0, 0.625, 0.25, 0.625, 1.0, 0.625, 0.75, 0.625, 0.75, 0.625, 1.0, 0.625, 0.5, 0.875, 0.5, 0.875, 0.75, 0.625, 0.75, 0.625, 0.25, 0.625, 0.0, 0.625, 0.0, 0.625, 0.25, 0.625, 1.0, 0.625, 0.75, 0.625, 0.75, 0.625, 1.0, 0.625, 0.5, 0.625, 0.25, 0.625, 0.25, 0.625, 0.5])
me_cube_008.update()
me_cube_012 = bpy.data.meshes.new('Cube.012')
me_cube_012.from_pydata([(-1.0, -1.0, -1.0), (-1.0, -1.0, 1.0), (-1.0, 1.0, -1.0), (-1.0, 1.0, 1.0), (1.0, -1.0, -1.0), (1.0, -1.0, 1.0), (1.0, 1.0, -1.0), (1.0, 1.0, 1.0), (-1.0, 1.0, -1.0), (-1.0, -1.0, -1.0), (-1.0, -1.0, 1.0), (-1.0, 1.0, 1.0), (1.0, 1.0, -1.0), (1.0, 1.0, 1.0), (1.0, -1.0, -1.0), (1.0, -1.0, 1.0), (-1.0, -1.0, 15.06), (-1.0, 1.0, 15.06), (1.0, 1.0, 15.06), (1.0, -1.0, 15.06), (-1.0, -1.0, 25.94), (-1.0, 1.0, 25.94), (1.0, 1.0, 25.94), (1.0, -1.0, 25.94)], [], [(0, 2, 3, 1), (2, 6, 7, 3), (6, 4, 5, 7), (4, 0, 1, 5), (2, 0, 4, 6), (7, 5, 1, 3), (9, 10, 11, 8), (8, 11, 13, 12), (12, 13, 15, 14), (14, 15, 10, 9), (8, 12, 14, 9), (13, 11, 17, 18), (19, 18, 22, 23), (15, 13, 18, 19), (11, 10, 16, 17), (10, 15, 19, 16), (22, 21, 20, 23), (17, 16, 20, 21), (16, 19, 23, 20), (18, 17, 21, 22)])
_uv = me_cube_012.uv_layers.new(name='UVMap')
_uv.uv.foreach_set('vector', [0.375, 0.0, 0.375, 0.25, 0.625, 0.25, 0.625, 0.0, 0.375, 0.25, 0.375, 0.5, 0.625, 0.5, 0.625, 0.25, 0.375, 0.5, 0.375, 0.75, 0.625, 0.75, 0.625, 0.5, 0.375, 0.75, 0.375, 1.0, 0.625, 1.0, 0.625, 0.75, 0.125, 0.5, 0.125, 0.75, 0.375, 0.75, 0.375, 0.5, 0.625, 0.5, 0.625, 0.75, 0.875, 0.75, 0.875, 0.5, 0.375, 0.0, 0.625, 0.0, 0.625, 0.25, 0.375, 0.25, 0.375, 0.25, 0.625, 0.25, 0.625, 0.5, 0.375, 0.5, 0.375, 0.5, 0.625, 0.5, 0.625, 0.75, 0.375, 0.75, 0.375, 0.75, 0.625, 0.75, 0.625, 1.0, 0.375, 1.0, 0.125, 0.5, 0.375, 0.5, 0.375, 0.75, 0.125, 0.75, 0.625, 0.5, 0.625, 0.25, 0.625, 0.25, 0.625, 0.5, 0.625, 0.75, 0.625, 0.5, 0.625, 0.5, 0.625, 0.75, 0.625, 0.75, 0.625, 0.5, 0.625, 0.5, 0.625, 0.75, 0.625, 0.25, 0.625, 0.0, 0.625, 0.0, 0.625, 0.25, 0.625, 1.0, 0.625, 0.75, 0.625, 0.75, 0.625, 1.0, 0.625, 0.5, 0.875, 0.5, 0.875, 0.75, 0.625, 0.75, 0.625, 0.25, 0.625, 0.0, 0.625, 0.0, 0.625, 0.25, 0.625, 1.0, 0.625, 0.75, 0.625, 0.75, 0.625, 1.0, 0.625, 0.5, 0.625, 0.25, 0.625, 0.25, 0.625, 0.5])
me_cube_012.update()
me_cube_013 = bpy.data.meshes.new('Cube.013')
me_cube_013.from_pydata([(-1.0, -1.0, -1.0), (-1.0, -1.0, 1.0), (-1.0, 1.0, -1.0), (-1.0, 1.0, 1.0), (1.0, -1.0, -1.0), (1.0, -1.0, 1.0), (1.0, 1.0, -1.0), (1.0, 1.0, 1.0), (-1.0, 1.0, -1.0), (-1.0, -1.0, -1.0), (-1.0, -1.0, 1.0), (-1.0, 1.0, 1.0), (1.0, 1.0, -1.0), (1.0, 1.0, 1.0), (1.0, -1.0, -1.0), (1.0, -1.0, 1.0), (-1.0, -1.0, 15.06), (-1.0, 1.0, 15.06), (1.0, 1.0, 15.06), (1.0, -1.0, 15.06), (-1.0, -1.0, 25.94), (-1.0, 1.0, 25.94), (1.0, 1.0, 25.94), (1.0, -1.0, 25.94)], [], [(0, 2, 3, 1), (2, 6, 7, 3), (6, 4, 5, 7), (4, 0, 1, 5), (2, 0, 4, 6), (7, 5, 1, 3), (9, 10, 11, 8), (8, 11, 13, 12), (12, 13, 15, 14), (14, 15, 10, 9), (8, 12, 14, 9), (13, 11, 17, 18), (19, 18, 22, 23), (15, 13, 18, 19), (11, 10, 16, 17), (10, 15, 19, 16), (22, 21, 20, 23), (17, 16, 20, 21), (16, 19, 23, 20), (18, 17, 21, 22)])
_uv = me_cube_013.uv_layers.new(name='UVMap')
_uv.uv.foreach_set('vector', [0.375, 0.0, 0.375, 0.25, 0.625, 0.25, 0.625, 0.0, 0.375, 0.25, 0.375, 0.5, 0.625, 0.5, 0.625, 0.25, 0.375, 0.5, 0.375, 0.75, 0.625, 0.75, 0.625, 0.5, 0.375, 0.75, 0.375, 1.0, 0.625, 1.0, 0.625, 0.75, 0.125, 0.5, 0.125, 0.75, 0.375, 0.75, 0.375, 0.5, 0.625, 0.5, 0.625, 0.75, 0.875, 0.75, 0.875, 0.5, 0.375, 0.0, 0.625, 0.0, 0.625, 0.25, 0.375, 0.25, 0.375, 0.25, 0.625, 0.25, 0.625, 0.5, 0.375, 0.5, 0.375, 0.5, 0.625, 0.5, 0.625, 0.75, 0.375, 0.75, 0.375, 0.75, 0.625, 0.75, 0.625, 1.0, 0.375, 1.0, 0.125, 0.5, 0.375, 0.5, 0.375, 0.75, 0.125, 0.75, 0.625, 0.5, 0.625, 0.25, 0.625, 0.25, 0.625, 0.5, 0.625, 0.75, 0.625, 0.5, 0.625, 0.5, 0.625, 0.75, 0.625, 0.75, 0.625, 0.5, 0.625, 0.5, 0.625, 0.75, 0.625, 0.25, 0.625, 0.0, 0.625, 0.0, 0.625, 0.25, 0.625, 1.0, 0.625, 0.75, 0.625, 0.75, 0.625, 1.0, 0.625, 0.5, 0.875, 0.5, 0.875, 0.75, 0.625, 0.75, 0.625, 0.25, 0.625, 0.0, 0.625, 0.0, 0.625, 0.25, 0.625, 1.0, 0.625, 0.75, 0.625, 0.75, 0.625, 1.0, 0.625, 0.5, 0.625, 0.25, 0.625, 0.25, 0.625, 0.5])
me_cube_013.update()
me_cube_014 = bpy.data.meshes.new('Cube.014')
me_cube_014.from_pydata([(-1.0, -1.0, -1.0), (-1.0, -1.0, 1.0), (-1.0, 1.0, -1.0), (-1.0, 1.0, 1.0), (1.0, -1.0, -1.0), (1.0, -1.0, 1.0), (1.0, 1.0, -1.0), (1.0, 1.0, 1.0), (-1.0, 1.0, -1.0), (-1.0, -1.0, -1.0), (-1.0, -1.0, 1.0), (-1.0, 1.0, 1.0), (1.0, 1.0, -1.0), (1.0, 1.0, 1.0), (1.0, -1.0, -1.0), (1.0, -1.0, 1.0), (-1.0, -1.0, 15.06), (-1.0, 1.0, 15.06), (1.0, 1.0, 15.06), (1.0, -1.0, 15.06), (-1.0, -1.0, 25.94), (-1.0, 1.0, 25.94), (1.0, 1.0, 25.94), (1.0, -1.0, 25.94)], [], [(0, 2, 3, 1), (2, 6, 7, 3), (6, 4, 5, 7), (4, 0, 1, 5), (2, 0, 4, 6), (7, 5, 1, 3), (9, 10, 11, 8), (8, 11, 13, 12), (12, 13, 15, 14), (14, 15, 10, 9), (8, 12, 14, 9), (13, 11, 17, 18), (19, 18, 22, 23), (15, 13, 18, 19), (11, 10, 16, 17), (10, 15, 19, 16), (22, 21, 20, 23), (17, 16, 20, 21), (16, 19, 23, 20), (18, 17, 21, 22)])
_uv = me_cube_014.uv_layers.new(name='UVMap')
_uv.uv.foreach_set('vector', [0.375, 0.0, 0.375, 0.25, 0.625, 0.25, 0.625, 0.0, 0.375, 0.25, 0.375, 0.5, 0.625, 0.5, 0.625, 0.25, 0.375, 0.5, 0.375, 0.75, 0.625, 0.75, 0.625, 0.5, 0.375, 0.75, 0.375, 1.0, 0.625, 1.0, 0.625, 0.75, 0.125, 0.5, 0.125, 0.75, 0.375, 0.75, 0.375, 0.5, 0.625, 0.5, 0.625, 0.75, 0.875, 0.75, 0.875, 0.5, 0.375, 0.0, 0.625, 0.0, 0.625, 0.25, 0.375, 0.25, 0.375, 0.25, 0.625, 0.25, 0.625, 0.5, 0.375, 0.5, 0.375, 0.5, 0.625, 0.5, 0.625, 0.75, 0.375, 0.75, 0.375, 0.75, 0.625, 0.75, 0.625, 1.0, 0.375, 1.0, 0.125, 0.5, 0.375, 0.5, 0.375, 0.75, 0.125, 0.75, 0.625, 0.5, 0.625, 0.25, 0.625, 0.25, 0.625, 0.5, 0.625, 0.75, 0.625, 0.5, 0.625, 0.5, 0.625, 0.75, 0.625, 0.75, 0.625, 0.5, 0.625, 0.5, 0.625, 0.75, 0.625, 0.25, 0.625, 0.0, 0.625, 0.0, 0.625, 0.25, 0.625, 1.0, 0.625, 0.75, 0.625, 0.75, 0.625, 1.0, 0.625, 0.5, 0.875, 0.5, 0.875, 0.75, 0.625, 0.75, 0.625, 0.25, 0.625, 0.0, 0.625, 0.0, 0.625, 0.25, 0.625, 1.0, 0.625, 0.75, 0.625, 0.75, 0.625, 1.0, 0.625, 0.5, 0.625, 0.25, 0.625, 0.25, 0.625, 0.5])
me_cube_014.update()
me_cube_015 = bpy.data.meshes.new('Cube.015')
me_cube_015.from_pydata([(-1.0, -1.0, -1.0), (-1.0, -1.0, 1.0), (-1.0, 1.0, -1.0), (-1.0, 1.0, 1.0), (1.0, -1.0, -1.0), (1.0, -1.0, 1.0), (1.0, 1.0, -1.0), (1.0, 1.0, 1.0), (-1.0, 1.0, -1.0), (-1.0, -1.0, -1.0), (-1.0, -1.0, 1.0), (-1.0, 1.0, 1.0), (1.0, 1.0, -1.0), (1.0, 1.0, 1.0), (1.0, -1.0, -1.0), (1.0, -1.0, 1.0), (-1.0, -1.0, 15.06), (-1.0, 1.0, 15.06), (1.0, 1.0, 15.06), (1.0, -1.0, 15.06), (-1.0, -1.0, 25.94), (-1.0, 1.0, 25.94), (1.0, 1.0, 25.94), (1.0, -1.0, 25.94)], [], [(0, 2, 3, 1), (2, 6, 7, 3), (6, 4, 5, 7), (4, 0, 1, 5), (2, 0, 4, 6), (7, 5, 1, 3), (9, 10, 11, 8), (8, 11, 13, 12), (12, 13, 15, 14), (14, 15, 10, 9), (8, 12, 14, 9), (13, 11, 17, 18), (19, 18, 22, 23), (15, 13, 18, 19), (11, 10, 16, 17), (10, 15, 19, 16), (22, 21, 20, 23), (17, 16, 20, 21), (16, 19, 23, 20), (18, 17, 21, 22)])
_uv = me_cube_015.uv_layers.new(name='UVMap')
_uv.uv.foreach_set('vector', [0.375, 0.0, 0.375, 0.25, 0.625, 0.25, 0.625, 0.0, 0.375, 0.25, 0.375, 0.5, 0.625, 0.5, 0.625, 0.25, 0.375, 0.5, 0.375, 0.75, 0.625, 0.75, 0.625, 0.5, 0.375, 0.75, 0.375, 1.0, 0.625, 1.0, 0.625, 0.75, 0.125, 0.5, 0.125, 0.75, 0.375, 0.75, 0.375, 0.5, 0.625, 0.5, 0.625, 0.75, 0.875, 0.75, 0.875, 0.5, 0.375, 0.0, 0.625, 0.0, 0.625, 0.25, 0.375, 0.25, 0.375, 0.25, 0.625, 0.25, 0.625, 0.5, 0.375, 0.5, 0.375, 0.5, 0.625, 0.5, 0.625, 0.75, 0.375, 0.75, 0.375, 0.75, 0.625, 0.75, 0.625, 1.0, 0.375, 1.0, 0.125, 0.5, 0.375, 0.5, 0.375, 0.75, 0.125, 0.75, 0.625, 0.5, 0.625, 0.25, 0.625, 0.25, 0.625, 0.5, 0.625, 0.75, 0.625, 0.5, 0.625, 0.5, 0.625, 0.75, 0.625, 0.75, 0.625, 0.5, 0.625, 0.5, 0.625, 0.75, 0.625, 0.25, 0.625, 0.0, 0.625, 0.0, 0.625, 0.25, 0.625, 1.0, 0.625, 0.75, 0.625, 0.75, 0.625, 1.0, 0.625, 0.5, 0.875, 0.5, 0.875, 0.75, 0.625, 0.75, 0.625, 0.25, 0.625, 0.0, 0.625, 0.0, 0.625, 0.25, 0.625, 1.0, 0.625, 0.75, 0.625, 0.75, 0.625, 1.0, 0.625, 0.5, 0.625, 0.25, 0.625, 0.25, 0.625, 0.5])
me_cube_015.update()
me_plane_019 = bpy.data.meshes.new('Plane.019')
me_plane_019.from_pydata([(-1.0, -1.0, 0.0), (1.0, -1.0, 0.0), (-1.0, 1.0, 0.0), (1.0, 1.0, 0.0), (-1.0, 1.0, 0.3329), (-1.0, -1.0, 0.3329), (1.0, -1.0, 0.3329), (1.0, 1.0, 0.3329)], [], [(0, 2, 3, 1), (5, 6, 7, 4), (3, 2, 4, 7), (0, 1, 6, 5), (1, 3, 7, 6), (2, 0, 5, 4)])
_uv = me_plane_019.uv_layers.new(name='UVMap')
_uv.uv.foreach_set('vector', [0.0, 0.0, 0.0, 1.0, 1.0, 1.0, 1.0, 0.0, 0.0, 0.0, 1.0, 0.0, 1.0, 1.0, 0.0, 1.0, 1.0, 1.0, 0.0, 1.0, 0.0, 1.0, 1.0, 1.0, 0.0, 0.0, 1.0, 0.0, 1.0, 0.0, 0.0, 0.0, 1.0, 0.0, 1.0, 1.0, 1.0, 1.0, 1.0, 0.0, 0.0, 1.0, 0.0, 0.0, 0.0, 0.0, 0.0, 1.0])
me_plane_019.update()

# ---- objects
ob_light = bpy.data.objects.new('Light', light_light)
ob_camera = bpy.data.objects.new('Camera', cam_camera)
ob_plane = bpy.data.objects.new('Plane', me_plane)
ob_plane_001 = bpy.data.objects.new('Plane.001', me_plane_001)
ob_plane_002 = bpy.data.objects.new('Plane.002', me_plane_002)
ob_plane_003 = bpy.data.objects.new('Plane.003', me_plane_003)
ob_plane_004 = bpy.data.objects.new('Plane.004', me_plane_004)
ob_plane_005 = bpy.data.objects.new('Plane.005', me_plane_005)
ob_plane_006 = bpy.data.objects.new('Plane.006', me_plane_007)
ob_plane_007 = bpy.data.objects.new('Plane.007', me_plane_008)
ob_plane_008 = bpy.data.objects.new('Plane.008', me_plane_009)
ob_plane_009 = bpy.data.objects.new('Plane.009', me_plane_010)
ob_plane_010 = bpy.data.objects.new('Plane.010', me_plane_011)
ob_cube = bpy.data.objects.new('Cube', me_cube_003)
ob_cube_001 = bpy.data.objects.new('Cube.001', me_cube_004)
ob_plane_011 = bpy.data.objects.new('Plane.011', me_plane_012)
ob_plane_012 = bpy.data.objects.new('Plane.012', me_plane_013)
ob_plane_013 = bpy.data.objects.new('Plane.013', me_plane_014)
ob_plane_014 = bpy.data.objects.new('Plane.014', me_plane_015)
ob_plane_015 = bpy.data.objects.new('Plane.015', me_plane_016)
ob_plane_016 = bpy.data.objects.new('Plane.016', me_plane_017)
ob_plane_017 = bpy.data.objects.new('Plane.017', me_plane_018)
ob_cube_002 = bpy.data.objects.new('Cube.002', me_cube_006)
ob_cube_004 = bpy.data.objects.new('Cube.004', me_cube_008)
ob_cube_003 = bpy.data.objects.new('Cube.003', me_cube_012)
ob_cube_005 = bpy.data.objects.new('Cube.005', me_cube_013)
ob_cube_006 = bpy.data.objects.new('Cube.006', me_cube_014)
ob_cube_007 = bpy.data.objects.new('Cube.007', me_cube_015)
ob_plane_018 = bpy.data.objects.new('Plane.018', me_plane_019)

# ---- transforms, parenting, visibility, modifiers, constraints
ob_light.location = (4.076, 1.005, 5.904)
ob_light.rotation_euler = (0.6503, 0.05522, 1.866)
ob_light.lock_rotations_4d = False
ob_light.empty_display_type = 'ARROWS'
ob_light.color = (0.0, 0.0, 0.0, 0.0)
ob_light.lineart.crease_threshold = 0.0
ob_camera.location = (7.359, -6.926, 4.958)
ob_camera.rotation_euler = (1.109, 0.0, 0.8149)
ob_camera.lock_rotations_4d = False
ob_camera.empty_display_type = 'ARROWS'
ob_camera.color = (0.0, 0.0, 0.0, 0.0)
ob_camera.display_type = 'WIRE'
ob_camera.lineart.crease_threshold = 0.0
ob_plane.location = (0.5003, 0.0, 0.0)
ob_plane.scale = (3.368, 3.368, 3.368)
ob_plane_001.location = (0.5003, 0.0, 0.0)
ob_plane_001.scale = (3.368, 3.368, 3.368)
ob_plane_002.location = (-3.24, -0.03951, 2.995)
ob_plane_002.rotation_euler = (0.0, -1.569, 0.0)
ob_plane_002.scale = (3.368, 3.368, 3.368)
ob_plane_003.location = (0.3504, 3.696, 3.044)
ob_plane_003.rotation_euler = (-1.564, -0.0, 0.0)
ob_plane_003.scale = (3.368, 3.368, 3.368)
ob_plane_004.location = (1.019, 0.0, -0.05576)
ob_plane_004.scale = (1.989, 1.989, 1.989)
ob_plane_005.location = (0.9814, -0.00874, 0.01839)
ob_plane_005.scale = (1.486, 1.486, 1.486)
ob_plane_006.location = (-2.236, 1.031, 0.1453)
ob_plane_007.location = (-2.275, 1.05, 0.2941)
ob_plane_008.location = (-2.216, 1.143, 0.4426)
ob_plane_009.location = (-2.221, 1.154, 0.6214)
ob_plane_010.location = (-2.947, 0.0, 3.914)
ob_plane_010.rotation_euler = (-0.0, 1.573, -0.0)
ob_plane_010.scale = (1.667, 1.667, 1.667)
ob_cube.location = (-2.661, -2.191, 2.616)
ob_cube.scale = (0.2544, 0.2544, 0.2544)
ob_cube_001.location = (-2.598, 2.327, 2.747)
ob_cube_001.scale = (0.2544, 0.2544, 0.2544)
ob_plane_011.location = (-2.473, -2.481, 0.09651)
ob_plane_011.scale = (0.3807, 0.3807, 0.3807)
ob_plane_012.location = (-2.477, -2.476, 0.3906)
ob_plane_012.scale = (0.3807, 0.3807, 0.3807)
ob_plane_013.location = (-2.512, -2.452, 0.6605)
ob_plane_013.scale = (0.3807, 0.3807, 0.3807)
ob_plane_014.location = (-2.469, 2.835, 0.05048)
ob_plane_014.scale = (0.3807, 0.3807, 0.3807)
ob_plane_015.location = (-2.473, 2.84, 0.3446)
ob_plane_015.scale = (0.3807, 0.3807, 0.3807)
ob_plane_016.location = (-2.508, 2.864, 0.6144)
ob_plane_016.scale = (0.3807, 0.3807, 0.3807)
ob_plane_017.location = (1.92, 0.9309, 0.03713)
ob_cube_002.location = (0.0, 3.268, 2.537)
ob_cube_002.scale = (0.1056, 0.1056, 0.1056)
ob_cube_004.location = (0.01058, 3.297, 2.585)
ob_cube_004.rotation_euler = (0.0, 1.562, 0.0)
ob_cube_004.scale = (0.1056, 0.1056, 0.1056)
ob_cube_003.location = (2.518, 3.257, 2.557)
ob_cube_003.scale = (0.1056, 0.1056, 0.1056)
ob_cube_005.location = (-0.108, 3.319, 3.882)
ob_cube_005.rotation_euler = (0.0, 1.562, 0.0)
ob_cube_005.scale = (0.1056, 0.1056, 0.1056)
ob_cube_006.location = (-0.07888, 3.251, 5.117)
ob_cube_006.rotation_euler = (0.0, 1.562, 0.0)
ob_cube_006.scale = (0.1056, 0.1056, 0.1056)
ob_cube_007.location = (1.341, 3.285, 2.581)
ob_cube_007.scale = (0.1056, 0.1056, 0.1056)
ob_plane_018.location = (-0.4186, 0.1193, 0.2238)
ob_plane_018.scale = (-0.4144, -0.4144, -0.4144)

# ---- collection membership
col_collection.objects.link(ob_light)
col_collection.objects.link(ob_camera)
col_collection.objects.link(ob_plane)
col_collection.objects.link(ob_plane_001)
col_collection.objects.link(ob_plane_002)
col_collection.objects.link(ob_plane_003)
col_collection.objects.link(ob_plane_004)
col_collection.objects.link(ob_plane_005)
col_collection.objects.link(ob_plane_006)
col_collection.objects.link(ob_plane_007)
col_collection.objects.link(ob_plane_008)
col_collection.objects.link(ob_plane_009)
col_collection.objects.link(ob_plane_010)
col_collection.objects.link(ob_cube)
col_collection.objects.link(ob_cube_001)
col_collection.objects.link(ob_plane_011)
col_collection.objects.link(ob_plane_012)
col_collection.objects.link(ob_plane_013)
col_collection.objects.link(ob_plane_014)
col_collection.objects.link(ob_plane_015)
col_collection.objects.link(ob_plane_016)
col_collection.objects.link(ob_plane_017)
col_collection.objects.link(ob_cube_002)
col_collection.objects.link(ob_cube_004)
col_collection.objects.link(ob_cube_003)
col_collection.objects.link(ob_cube_005)
col_collection.objects.link(ob_cube_006)
col_collection.objects.link(ob_cube_007)
col_collection.objects.link(ob_plane_018)

# ---- scene / render settings (as saved in the file)
scene.camera = ob_camera
scene.frame_start = 1; scene.frame_end = 250; scene.frame_set(1)
scene.render.engine = 'BLENDER_EEVEE_NEXT'
scene.cycles.sampling_pattern = 'TABULATED_SOBOL'
scene.view_settings.view_transform = 'Filmic'
bpy.context.view_layer.update()

